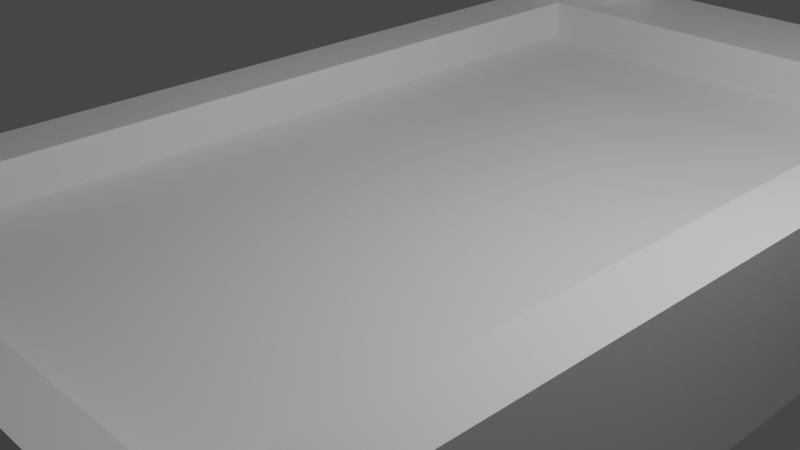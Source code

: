 # Source: megaboard.blend  (saved by Blender 2.93.20; exported with 4.5.12 LTS)
import bpy
from mathutils import Matrix  # noqa: F401  (used for matrix-valued properties, if any)

bpy.ops.wm.read_factory_settings(use_empty=True)
scene = bpy.context.scene
scene.name = 'Scene'

# ---- collections
col_collection = bpy.data.collections.new('Collection'); scene.collection.children.link(col_collection)

# ---- materials (node trees are filled in below, after node groups)
mat_material = bpy.data.materials.new('Material')
mat_material.alpha_threshold = 0.0
mat_material.use_transparent_shadow = False
mat_material.line_color = (0.0, 0.0, 0.0, 1.0)

# ---- material node trees
mat_material.use_nodes = True; mat_material.node_tree.nodes.clear()
_N = mat_material.node_tree.nodes; _L = mat_material.node_tree.links
n0 = _N.new('ShaderNodeOutputMaterial'); n0.name = 'Material Output'; n0.location = (300, 300)
n1 = _N.new('ShaderNodeBsdfPrincipled'); n1.name = 'Principled BSDF'; n1.location = (10, 300)
n1.distribution = 'GGX'
n1.subsurface_method = 'BURLEY'
n1.inputs[2].default_value = 0.4
n1.inputs[3].default_value = 1.45
n1.inputs[27].default_value = (0.0, 0.0, 0.0, 1.0)
n1.inputs[28].default_value = 1.0
_L.new(n1.outputs[0], n0.inputs[0])
n0.is_active_output = True

# ---- world
world_world = bpy.data.worlds.new('World'); scene.world = world_world
world_world.use_nodes = True; world_world.node_tree.nodes.clear()
_N = world_world.node_tree.nodes; _L = world_world.node_tree.links
n0 = _N.new('ShaderNodeOutputWorld'); n0.name = 'World Output'; n0.location = (300, 300)
n1 = _N.new('ShaderNodeBackground'); n1.name = 'Background'; n1.location = (10, 300)
n1.inputs[0].default_value = (0.05088, 0.05088, 0.05088, 1.0)
_L.new(n1.outputs[0], n0.inputs[0])
n0.is_active_output = True
world_world.color = (0.05088, 0.05088, 0.05088)
world_world.use_sun_shadow = False
world_world.sun_shadow_jitter_overblur = 0.0

# ---- cameras
cam_camera = bpy.data.cameras.new('Camera')
cam_camera.clip_end = 100.0
cam_camera.ortho_scale = 7.314

# ---- lights
light_light = bpy.data.lights.new('Light', 'POINT')
light_light.transmission_factor = 0.0
light_light.energy = 1000.0
light_light.shadow_soft_size = 0.1
light_light.shadow_maximum_resolution = 0.006
light_light.use_absolute_resolution = True

# ---- meshes
me_cube = bpy.data.meshes.new('Cube')
me_cube.from_pydata([(1.104, 1.622, 0.6154), (1.104, 1.622, -0.646), (1.104, -1.069, 0.6154), (1.104, -1.069, -0.646), (-1.104, 1.622, 0.6154), (-1.104, 1.622, -0.646), (-1.104, -1.069, 0.6154), (-1.104, -1.069, -0.646), (-1.104, -0.9612, -0.646), (1.104, -0.9612, 0.6154), (-1.104, -0.9612, 0.6154), (1.104, -0.9612, -0.646), (-1.104, 1.353, 0.6154), (1.104, 1.353, -0.646), (-1.104, 1.353, -0.646), (1.104, 1.353, 0.6154), (-6.422e-10, 1.622, -0.646), (-6.422e-10, -1.069, 0.6154), (-6.422e-10, -1.069, -0.646), (-6.422e-10, 1.622, 0.6154), (-6.422e-10, -0.9612, -0.6154), (-6.422e-10, -0.9612, 0.6154), (-6.422e-10, 1.353, 0.6154), (-6.422e-10, 1.353, -0.6154), (-0.5522, 1.622, -0.646), (-0.5522, -1.069, 0.6154), (-0.5522, -0.9612, -0.6154), (-0.5522, 1.353, -0.6154), (-0.5522, -1.069, -0.646), (-0.7387, 1.622, 0.6154), (-0.5522, -0.9612, 0.6154), (-0.7387, 1.353, 0.6154), (0.5522, -1.069, -0.646), (0.7387, 1.622, 0.6154), (0.5522, -0.9612, 0.6154), (0.7387, 1.353, 0.6154), (0.5522, 1.622, -0.646), (0.5522, -1.069, 0.6154), (0.5522, -0.9612, -0.6154), (0.5522, 1.353, -0.6154), (-1.104, 1.353, 2.47), (-1.104, 1.622, 2.47), (0.7387, 1.622, 2.47), (1.104, 1.622, 2.47), (1.104, 1.353, 2.47), (0.7387, 1.353, 2.47), (-0.7387, 1.622, 2.47), (-0.7387, 1.353, 2.47), (0.8283, -1.069, -0.646), (0.8283, 1.622, 0.6154), (0.8755, -0.9612, 0.6154), (0.8755, 1.353, 0.6154), (0.8283, 1.622, -0.646), (0.8283, -1.069, 0.6154), (0.8283, -0.9612, -0.646), (0.8283, 1.353, -0.646), (0.8283, 1.622, 2.47), (0.8283, 1.353, 2.47), (-0.8283, 1.622, -0.646), (-0.8283, -1.069, 0.6154), (-0.8283, -0.9612, -0.646), (-0.8283, 1.353, -0.646), (-0.8283, -1.069, -0.646), (-0.8283, 1.622, 0.6154), (-0.8756, -0.9612, 0.6154), (-0.8756, 1.353, 0.6154), (-0.8283, 1.622, 2.47), (-0.8283, 1.353, 2.47), (1.104, 1.622, -0.1885), (-1.104, -1.069, -0.1885), (1.104, -1.069, -0.1885), (-1.104, 1.622, -0.1885), (1.104, -0.9612, -0.1885), (-1.104, -0.9612, -0.1885), (1.104, 1.353, -0.1885), (-1.104, 1.353, -0.1885), (-6.422e-10, 1.622, -0.1885), (-6.422e-10, -1.069, -0.1885), (-0.5522, 1.622, -0.1885), (-0.5522, -1.069, -0.1885), (0.5522, -1.069, -0.1885), (0.5522, 1.622, -0.1885), (0.8283, -1.069, -0.1885), (0.8283, 1.622, -0.1885), (-0.8283, 1.622, -0.1885), (-0.8283, -1.069, -0.1885), (-1.104, -0.9612, -1.45), (-1.104, -1.069, -1.45), (-0.8283, 1.622, -1.45), (-1.104, 1.622, -1.45), (0.8283, -1.069, -1.45), (1.104, -1.069, -1.45), (1.104, 1.353, -1.45), (1.104, 1.622, -1.45), (-1.104, 1.353, -1.45), (1.104, -0.9612, -1.45), (-0.8283, -0.9612, -1.45), (-0.8283, 1.353, -1.45), (0.8283, 1.622, -1.45), (0.8283, -0.9612, -1.45), (0.8283, 1.353, -1.45), (-0.8283, -1.069, -1.45), (-0.5522, -0.9612, 0.117), (-6.422e-10, -0.9612, 0.117), (-0.5516, 1.535, 0.117), (-6.422e-10, 1.535, 0.117), (-0.8756, -0.9612, 0.117), (-0.8756, 1.535, 0.117), (0.5522, -0.9612, 0.117), (0.5522, 1.535, 0.117), (0.8755, -0.9612, 0.117), (0.8755, 1.535, 0.117), (-0.5838, 1.287, 0.6154), (-6.422e-10, 1.287, 0.6154), (-6.422e-10, 1.287, 0.117), (-0.8756, 1.287, 0.6154), (0.5837, 1.287, 0.6154), (0.8755, 1.287, 0.6154), (-0.5838, 1.287, 0.117), (-0.8756, 1.287, 0.117), (0.5837, 1.287, 0.117), (0.8755, 1.287, 0.117), (-1.104, 1.506, 0.6154), (1.104, 1.506, -0.646), (-1.104, 1.506, -0.646), (1.104, 1.506, 0.6154), (-6.422e-10, 1.506, -0.6307), (-6.422e-10, 1.506, 0.6154), (-0.5522, 1.506, -0.6307), (-0.7387, 1.506, 0.6154), (0.7387, 1.506, 0.6154), (0.5522, 1.506, -0.6307), (-1.104, 1.506, 2.47), (1.104, 1.506, 2.47), (-0.7387, 1.506, 2.47), (0.7387, 1.506, 2.47), (0.8283, 1.506, 2.47), (0.8283, 1.506, -0.646), (-0.8283, 1.506, 2.47), (-0.8283, 1.506, -0.646), (1.104, 1.506, -0.1885), (-1.104, 1.506, -0.1885), (1.104, 1.506, -1.45), (-1.104, 1.506, -1.45), (0.8283, 1.506, -1.45), (-0.8283, 1.506, -1.45), (-1.104, 1.583, 0.6154), (1.104, 1.583, -0.646), (-1.104, 1.583, 2.47), (-1.104, 1.583, -0.1885), (1.104, 1.583, -1.45), (-1.104, 1.583, -0.646), (1.104, 1.583, 0.6154), (-6.422e-10, 1.583, -0.6384), (-6.422e-10, 1.583, 0.6154), (-0.5522, 1.583, -0.6384), (-0.7387, 1.583, 0.6154), (0.7387, 1.583, 0.6154), (0.5522, 1.583, -0.6384), (1.104, 1.583, 2.47), (-0.7387, 1.583, 2.47), (0.7387, 1.583, 2.47), (0.8283, 1.583, 2.47), (0.8283, 1.583, -0.646), (-0.8283, 1.583, 2.47), (-0.8283, 1.583, -0.646), (1.104, 1.583, -0.1885), (-1.104, 1.583, -1.45), (0.8283, 1.583, -1.45), (-0.8283, 1.583, -1.45), (-0.7387, 1.583, 0.6154), (-0.7387, 1.506, 0.6154), (0.7387, 1.583, 0.6154), (0.7387, 1.506, 0.6154), (-0.7387, 1.583, 2.47), (-0.7387, 1.506, 2.47), (0.7387, 1.583, 2.47), (0.7387, 1.506, 2.47), (-0.6831, 1.506, 0.6154), (-0.6831, 1.353, 0.6154), (0.6831, 1.506, 0.6154), (0.6831, 1.353, 0.6154), (-0.6831, 1.506, 2.47), (-0.6831, 1.353, 2.47), (0.6831, 1.506, 2.47), (0.6831, 1.353, 2.47), (0.6831, 1.622, 2.47), (0.6831, 1.622, 0.6154), (-0.6831, 1.622, 2.47), (-0.6831, 1.622, 0.6154), (-0.6831, 1.583, 0.6154), (0.6831, 1.583, 0.6154), (-0.6831, 1.583, 2.47), (0.6831, 1.583, 2.47)], [], [(64, 10, 6, 59), (85, 59, 6, 69), (149, 146, 4, 71), (54, 55, 100, 99), (72, 9, 2, 70), (83, 49, 0, 68), (74, 15, 9, 72), (62, 7, 87, 101), (69, 6, 10, 73), (65, 12, 10, 64), (122, 12, 40, 132), (8, 14, 94, 86), (140, 125, 15, 74), (73, 10, 12, 75), (128, 126, 23, 27), (130, 127, 22, 35), (30, 21, 103, 102), (27, 23, 20, 26), (78, 29, 19, 76), (26, 20, 18, 28), (80, 37, 17, 77), (34, 21, 17, 37), (60, 26, 28, 62), (84, 63, 29, 78), (61, 27, 26, 60), (139, 128, 27, 61), (127, 129, 31, 22), (34, 50, 110, 108), (77, 17, 25, 79), (21, 30, 25, 17), (50, 34, 37, 53), (82, 53, 37, 80), (105, 109, 120, 114), (51, 15, 44, 57), (126, 131, 39, 23), (23, 39, 38, 20), (76, 19, 33, 81), (20, 38, 32, 18), (138, 132, 40, 67), (136, 135, 45, 57), (65, 31, 47, 67), (156, 29, 189, 190), (63, 4, 41, 66), (45, 135, 184, 185), (152, 0, 43, 159), (49, 33, 42, 56), (0, 49, 56, 43), (133, 136, 57, 44), (35, 51, 57, 45), (15, 51, 50, 9), (70, 2, 53, 82), (9, 50, 53, 2), (131, 137, 55, 39), (39, 55, 54, 38), (81, 33, 49, 83), (38, 54, 48, 32), (29, 63, 66, 46), (12, 65, 67, 40), (134, 138, 67, 47), (163, 52, 98, 168), (123, 13, 92, 142), (71, 4, 63, 84), (60, 62, 101, 96), (21, 34, 108, 103), (79, 25, 59, 85), (30, 64, 59, 25), (28, 79, 85, 62), (5, 71, 84, 58), (36, 81, 83, 52), (3, 70, 82, 48), (16, 76, 81, 36), (48, 82, 80, 32), (18, 77, 79, 28), (58, 84, 78, 24), (32, 80, 77, 18), (24, 78, 76, 16), (8, 73, 75, 14), (123, 140, 74, 13), (7, 69, 73, 8), (13, 74, 72, 11), (52, 83, 68, 1), (11, 72, 70, 3), (151, 149, 71, 5), (62, 85, 69, 7), (99, 95, 91, 90), (100, 92, 95, 99), (144, 142, 92, 100), (143, 145, 97, 94), (94, 97, 96, 86), (86, 96, 101, 87), (13, 11, 95, 92), (139, 61, 97, 145), (151, 5, 89, 167), (52, 1, 93, 98), (7, 8, 86, 87), (48, 54, 99, 90), (61, 60, 96, 97), (11, 3, 91, 95), (3, 48, 90, 91), (5, 58, 88, 89), (109, 105, 103, 108), (105, 104, 102, 103), (111, 109, 108, 110), (104, 107, 106, 102), (64, 30, 102, 106), (50, 51, 111, 110), (65, 64, 106, 107), (111, 51, 117, 121), (109, 111, 121, 120), (35, 22, 113, 116), (116, 113, 114, 120), (117, 116, 120, 121), (112, 115, 119, 118), (113, 112, 118, 114), (51, 35, 116, 117), (107, 104, 118, 119), (22, 31, 112, 113), (31, 65, 115, 112), (65, 107, 119, 115), (104, 105, 114, 118), (14, 124, 143, 94), (165, 139, 145, 169), (167, 169, 145, 143), (168, 150, 142, 144), (14, 75, 141, 124), (147, 166, 140, 123), (147, 123, 142, 150), (55, 137, 144, 100), (160, 164, 138, 134), (158, 163, 137, 131), (159, 162, 136, 133), (15, 125, 133, 44), (29, 46, 188, 189), (161, 157, 172, 176), (162, 161, 135, 136), (164, 148, 132, 138), (153, 158, 131, 126), (154, 156, 129, 127), (165, 155, 128, 139), (157, 154, 127, 130), (155, 153, 126, 128), (166, 152, 125, 140), (146, 122, 132, 148), (75, 12, 122, 141), (4, 146, 148, 41), (68, 0, 152, 166), (24, 16, 153, 155), (33, 19, 154, 157), (58, 24, 155, 165), (19, 29, 156, 154), (16, 36, 158, 153), (66, 41, 148, 164), (56, 42, 161, 162), (160, 156, 190, 192), (43, 56, 162, 159), (36, 52, 163, 158), (46, 66, 164, 160), (1, 147, 150, 93), (1, 68, 166, 147), (98, 93, 150, 168), (89, 88, 169, 167), (58, 165, 169, 88), (124, 151, 167, 143), (124, 141, 149, 151), (137, 163, 168, 144), (125, 152, 159, 133), (156, 160, 174, 170), (141, 122, 146, 149), (172, 173, 177, 176), (171, 170, 174, 175), (130, 135, 177, 173), (135, 161, 176, 177), (129, 156, 170, 171), (134, 129, 171, 175), (160, 134, 175, 174), (157, 130, 173, 172), (180, 181, 185, 184), (190, 189, 188, 192), (179, 178, 182, 183), (187, 191, 193, 186), (129, 134, 182, 178), (157, 161, 193, 191), (33, 157, 191, 187), (135, 130, 180, 184), (35, 45, 185, 181), (31, 129, 178, 179), (130, 35, 181, 180), (46, 160, 192, 188), (47, 31, 179, 183), (161, 42, 186, 193), (42, 33, 187, 186), (134, 47, 183, 182)])
_uv = me_cube.uv_layers.new(name='UVMap')
_uv.uv.foreach_set('vector', [0.8438, 0.7298, 0.875, 0.7298, 0.875, 0.75, 0.8438, 0.75, 0.5, 0.9688, 0.625, 0.9688, 0.625, 1.0, 0.5, 1.0, 0.5, 0.2344, 0.625, 0.2344, 0.625, 0.25, 0.5, 0.25, 0.3438, 0.7298, 0.3438, 0.5625, 0.3438, 0.5625, 0.3438, 0.7298, 0.5, 0.7298, 0.625, 0.7298, 0.625, 0.75, 0.5, 0.75, 0.5, 0.4688, 0.625, 0.4688, 0.625, 0.5, 0.5, 0.5, 0.5, 0.5625, 0.625, 0.5625, 0.625, 0.7298, 0.5, 0.7298, 0.375, 0.9688, 0.375, 1.0, 0.375, 1.0, 0.375, 0.9688, 0.5, 0.0, 0.625, 0.0, 0.625, 0.02024, 0.5, 0.02024, 0.8438, 0.5625, 0.875, 0.5625, 0.875, 0.7298, 0.8438, 0.7298, 0.625, 0.2188, 0.625, 0.1875, 0.625, 0.1875, 0.625, 0.2188, 0.375, 0.02024, 0.375, 0.1875, 0.375, 0.1875, 0.375, 0.02024, 0.5, 0.5312, 0.625, 0.5312, 0.625, 0.5625, 0.5, 0.5625, 0.5, 0.02024, 0.625, 0.02024, 0.625, 0.1875, 0.5, 0.1875, 0.1875, 0.5312, 0.25, 0.5312, 0.25, 0.5625, 0.1875, 0.5625, 0.6875, 0.5312, 0.75, 0.5312, 0.75, 0.5625, 0.6875, 0.5625, 0.8125, 0.7298, 0.75, 0.7298, 0.75, 0.7298, 0.8125, 0.7298, 0.1875, 0.5625, 0.25, 0.5625, 0.25, 0.7298, 0.1875, 0.7298, 0.5, 0.3125, 0.625, 0.3125, 0.625, 0.375, 0.5, 0.375, 0.1875, 0.7298, 0.25, 0.7298, 0.25, 0.75, 0.1875, 0.75, 0.5, 0.8125, 0.625, 0.8125, 0.625, 0.875, 0.5, 0.875, 0.6875, 0.7298, 0.75, 0.7298, 0.75, 0.75, 0.6875, 0.75, 0.1562, 0.7298, 0.1875, 0.7298, 0.1875, 0.75, 0.1562, 0.75, 0.5, 0.2812, 0.625, 0.2812, 0.625, 0.3125, 0.5, 0.3125, 0.1562, 0.5625, 0.1875, 0.5625, 0.1875, 0.7298, 0.1562, 0.7298, 0.1562, 0.5312, 0.1875, 0.5312, 0.1875, 0.5625, 0.1562, 0.5625, 0.75, 0.5312, 0.8125, 0.5312, 0.8125, 0.5625, 0.75, 0.5625, 0.6875, 0.7298, 0.6562, 0.7298, 0.6562, 0.7298, 0.6875, 0.7298, 0.5, 0.875, 0.625, 0.875, 0.625, 0.9375, 0.5, 0.9375, 0.75, 0.7298, 0.8125, 0.7298, 0.8125, 0.75, 0.75, 0.75, 0.6562, 0.7298, 0.6875, 0.7298, 0.6875, 0.75, 0.6562, 0.75, 0.5, 0.7812, 0.625, 0.7812, 0.625, 0.8125, 0.5, 0.8125, 0.75, 0.5625, 0.6875, 0.5625, 0.6875, 0.5625, 0.75, 0.5625, 0.6562, 0.5625, 0.625, 0.5625, 0.625, 0.5625, 0.6562, 0.5625, 0.25, 0.5312, 0.3125, 0.5312, 0.3125, 0.5625, 0.25, 0.5625, 0.25, 0.5625, 0.3125, 0.5625, 0.3125, 0.7298, 0.25, 0.7298, 0.5, 0.375, 0.625, 0.375, 0.625, 0.4375, 0.5, 0.4375, 0.25, 0.7298, 0.3125, 0.7298, 0.3125, 0.75, 0.25, 0.75, 0.8438, 0.5312, 0.875, 0.5312, 0.875, 0.5625, 0.8438, 0.5625, 0.6562, 0.5312, 0.6875, 0.5312, 0.6875, 0.5625, 0.6562, 0.5625, 0.8438, 0.5625, 0.8125, 0.5625, 0.8125, 0.5625, 0.8438, 0.5625, 0.8125, 0.5156, 0.8125, 0.5, 0.8125, 0.5, 0.8125, 0.5156, 0.625, 0.2812, 0.625, 0.25, 0.625, 0.25, 0.625, 0.2812, 0.6875, 0.5625, 0.6875, 0.5312, 0.6875, 0.5312, 0.6875, 0.5625, 0.625, 0.5156, 0.625, 0.5, 0.625, 0.5, 0.625, 0.5156, 0.625, 0.4688, 0.625, 0.4375, 0.625, 0.4375, 0.625, 0.4688, 0.625, 0.5, 0.625, 0.4688, 0.625, 0.4688, 0.625, 0.5, 0.625, 0.5312, 0.6562, 0.5312, 0.6562, 0.5625, 0.625, 0.5625, 0.6875, 0.5625, 0.6562, 0.5625, 0.6562, 0.5625, 0.6875, 0.5625, 0.625, 0.5625, 0.6562, 0.5625, 0.6562, 0.7298, 0.625, 0.7298, 0.5, 0.75, 0.625, 0.75, 0.625, 0.7812, 0.5, 0.7812, 0.625, 0.7298, 0.6562, 0.7298, 0.6562, 0.75, 0.625, 0.75, 0.3125, 0.5312, 0.3438, 0.5312, 0.3438, 0.5625, 0.3125, 0.5625, 0.3125, 0.5625, 0.3438, 0.5625, 0.3438, 0.7298, 0.3125, 0.7298, 0.5, 0.4375, 0.625, 0.4375, 0.625, 0.4688, 0.5, 0.4688, 0.3125, 0.7298, 0.3438, 0.7298, 0.3438, 0.75, 0.3125, 0.75, 0.625, 0.3125, 0.625, 0.2812, 0.625, 0.2812, 0.625, 0.3125, 0.875, 0.5625, 0.8438, 0.5625, 0.8438, 0.5625, 0.875, 0.5625, 0.8125, 0.5312, 0.8438, 0.5312, 0.8438, 0.5625, 0.8125, 0.5625, 0.3438, 0.5156, 0.3438, 0.5, 0.3438, 0.5, 0.3438, 0.5156, 0.375, 0.5312, 0.375, 0.5625, 0.375, 0.5625, 0.375, 0.5312, 0.5, 0.25, 0.625, 0.25, 0.625, 0.2812, 0.5, 0.2812, 0.1562, 0.7298, 0.1562, 0.75, 0.1562, 0.75, 0.1563, 0.7298, 0.75, 0.7298, 0.6875, 0.7298, 0.6875, 0.7298, 0.75, 0.7298, 0.5, 0.9375, 0.625, 0.9375, 0.625, 0.9688, 0.5, 0.9688, 0.8125, 0.7298, 0.8438, 0.7298, 0.8438, 0.75, 0.8125, 0.75, 0.375, 0.9375, 0.5, 0.9375, 0.5, 0.9688, 0.375, 0.9688, 0.375, 0.25, 0.5, 0.25, 0.5, 0.2812, 0.375, 0.2812, 0.375, 0.4375, 0.5, 0.4375, 0.5, 0.4688, 0.375, 0.4688, 0.375, 0.75, 0.5, 0.75, 0.5, 0.7812, 0.375, 0.7812, 0.375, 0.375, 0.5, 0.375, 0.5, 0.4375, 0.375, 0.4375, 0.375, 0.7812, 0.5, 0.7812, 0.5, 0.8125, 0.375, 0.8125, 0.375, 0.875, 0.5, 0.875, 0.5, 0.9375, 0.375, 0.9375, 0.375, 0.2812, 0.5, 0.2812, 0.5, 0.3125, 0.375, 0.3125, 0.375, 0.8125, 0.5, 0.8125, 0.5, 0.875, 0.375, 0.875, 0.375, 0.3125, 0.5, 0.3125, 0.5, 0.375, 0.375, 0.375, 0.375, 0.02024, 0.5, 0.02024, 0.5, 0.1875, 0.375, 0.1875, 0.375, 0.5312, 0.5, 0.5312, 0.5, 0.5625, 0.375, 0.5625, 0.375, 0.0, 0.5, 0.0, 0.5, 0.02024, 0.375, 0.02024, 0.375, 0.5625, 0.5, 0.5625, 0.5, 0.7298, 0.375, 0.7298, 0.375, 0.4688, 0.5, 0.4688, 0.5, 0.5, 0.375, 0.5, 0.375, 0.7298, 0.5, 0.7298, 0.5, 0.75, 0.375, 0.75, 0.375, 0.2344, 0.5, 0.2344, 0.5, 0.25, 0.375, 0.25, 0.375, 0.9688, 0.5, 0.9688, 0.5, 1.0, 0.375, 1.0, 0.3438, 0.7298, 0.375, 0.7298, 0.375, 0.75, 0.3438, 0.75, 0.3438, 0.5625, 0.375, 0.5625, 0.375, 0.7298, 0.3438, 0.7298, 0.3438, 0.5312, 0.375, 0.5312, 0.375, 0.5625, 0.3438, 0.5625, 0.125, 0.5312, 0.1562, 0.5312, 0.1562, 0.5625, 0.125, 0.5625, 0.125, 0.5625, 0.1562, 0.5625, 0.1563, 0.7298, 0.125, 0.7298, 0.125, 0.7298, 0.1563, 0.7298, 0.1562, 0.75, 0.125, 0.75, 0.375, 0.5625, 0.375, 0.7298, 0.375, 0.7298, 0.375, 0.5625, 0.1562, 0.5312, 0.1562, 0.5625, 0.1562, 0.5625, 0.1562, 0.5312, 0.375, 0.2344, 0.375, 0.25, 0.375, 0.25, 0.375, 0.2344, 0.375, 0.4688, 0.375, 0.5, 0.375, 0.5, 0.375, 0.4688, 0.375, 0.0, 0.375, 0.02024, 0.375, 0.02024, 0.375, 0.0, 0.3438, 0.75, 0.3438, 0.7298, 0.3438, 0.7298, 0.3438, 0.75, 0.1562, 0.5625, 0.1562, 0.7298, 0.1563, 0.7298, 0.1562, 0.5625, 0.375, 0.7298, 0.375, 0.75, 0.375, 0.75, 0.375, 0.7298, 0.375, 0.75, 0.375, 0.7812, 0.375, 0.7812, 0.375, 0.75, 0.375, 0.25, 0.375, 0.2812, 0.375, 0.2812, 0.375, 0.25, 0.6875, 0.5625, 0.75, 0.5625, 0.75, 0.7298, 0.6875, 0.7298, 0.75, 0.5625, 0.8125, 0.5625, 0.8125, 0.7298, 0.75, 0.7298, 0.6562, 0.5625, 0.6875, 0.5625, 0.6875, 0.7298, 0.6562, 0.7298, 0.8125, 0.5625, 0.8438, 0.5625, 0.8438, 0.7298, 0.8125, 0.7298, 0.8438, 0.7298, 0.8125, 0.7298, 0.8125, 0.7298, 0.8438, 0.7298, 0.6562, 0.7298, 0.6562, 0.5625, 0.6562, 0.5625, 0.6562, 0.7298, 0.8438, 0.5625, 0.8438, 0.7298, 0.8438, 0.7298, 0.8438, 0.5625, 0.6562, 0.5625, 0.6562, 0.5625, 0.6562, 0.5625, 0.6562, 0.5625, 0.6875, 0.5625, 0.6562, 0.5625, 0.6562, 0.5625, 0.6875, 0.5625, 0.6875, 0.5625, 0.75, 0.5625, 0.75, 0.5625, 0.6875, 0.5625, 0.6875, 0.5625, 0.75, 0.5625, 0.75, 0.5625, 0.6875, 0.5625, 0.6562, 0.5625, 0.6875, 0.5625, 0.6875, 0.5625, 0.6562, 0.5625, 0.8125, 0.5625, 0.8438, 0.5625, 0.8438, 0.5625, 0.8125, 0.5625, 0.75, 0.5625, 0.8125, 0.5625, 0.8125, 0.5625, 0.75, 0.5625, 0.6562, 0.5625, 0.6875, 0.5625, 0.6875, 0.5625, 0.6562, 0.5625, 0.8438, 0.5625, 0.8125, 0.5625, 0.8125, 0.5625, 0.8438, 0.5625, 0.75, 0.5625, 0.8125, 0.5625, 0.8125, 0.5625, 0.75, 0.5625, 0.8125, 0.5625, 0.8438, 0.5625, 0.8438, 0.5625, 0.8125, 0.5625, 0.8438, 0.5625, 0.8438, 0.5625, 0.8438, 0.5625, 0.8438, 0.5625, 0.8125, 0.5625, 0.75, 0.5625, 0.75, 0.5625, 0.8125, 0.5625, 0.375, 0.1875, 0.375, 0.2188, 0.375, 0.2188, 0.375, 0.1875, 0.1562, 0.5156, 0.1562, 0.5312, 0.1562, 0.5312, 0.1562, 0.5156, 0.125, 0.5156, 0.1562, 0.5156, 0.1562, 0.5312, 0.125, 0.5312, 0.3438, 0.5156, 0.375, 0.5156, 0.375, 0.5312, 0.3438, 0.5312, 0.375, 0.1875, 0.5, 0.1875, 0.5, 0.2188, 0.375, 0.2188, 0.375, 0.5156, 0.5, 0.5156, 0.5, 0.5312, 0.375, 0.5312, 0.375, 0.5156, 0.375, 0.5312, 0.375, 0.5312, 0.375, 0.5156, 0.3438, 0.5625, 0.3438, 0.5312, 0.3438, 0.5312, 0.3438, 0.5625, 0.8125, 0.5156, 0.8438, 0.5156, 0.8438, 0.5312, 0.8125, 0.5312, 0.3125, 0.5156, 0.3438, 0.5156, 0.3438, 0.5312, 0.3125, 0.5312, 0.625, 0.5156, 0.6562, 0.5156, 0.6562, 0.5312, 0.625, 0.5312, 0.625, 0.5625, 0.625, 0.5312, 0.625, 0.5312, 0.625, 0.5625, 0.625, 0.3125, 0.625, 0.3125, 0.625, 0.3125, 0.625, 0.3125, 0.6875, 0.5156, 0.6875, 0.5156, 0.6875, 0.5156, 0.6875, 0.5156, 0.6562, 0.5156, 0.6875, 0.5156, 0.6875, 0.5312, 0.6562, 0.5312, 0.8438, 0.5156, 0.875, 0.5156, 0.875, 0.5312, 0.8438, 0.5312, 0.25, 0.5156, 0.3125, 0.5156, 0.3125, 0.5312, 0.25, 0.5312, 0.75, 0.5156, 0.8125, 0.5156, 0.8125, 0.5312, 0.75, 0.5312, 0.1562, 0.5156, 0.1875, 0.5156, 0.1875, 0.5312, 0.1562, 0.5312, 0.6875, 0.5156, 0.75, 0.5156, 0.75, 0.5312, 0.6875, 0.5312, 0.1875, 0.5156, 0.25, 0.5156, 0.25, 0.5312, 0.1875, 0.5312, 0.5, 0.5156, 0.625, 0.5156, 0.625, 0.5312, 0.5, 0.5312, 0.625, 0.2344, 0.625, 0.2188, 0.625, 0.2188, 0.625, 0.2344, 0.5, 0.1875, 0.625, 0.1875, 0.625, 0.2188, 0.5, 0.2188, 0.625, 0.25, 0.625, 0.2344, 0.625, 0.2344, 0.625, 0.25, 0.5, 0.5, 0.625, 0.5, 0.625, 0.5156, 0.5, 0.5156, 0.1875, 0.5, 0.25, 0.5, 0.25, 0.5156, 0.1875, 0.5156, 0.6875, 0.5, 0.75, 0.5, 0.75, 0.5156, 0.6875, 0.5156, 0.1562, 0.5, 0.1875, 0.5, 0.1875, 0.5156, 0.1562, 0.5156, 0.75, 0.5, 0.8125, 0.5, 0.8125, 0.5156, 0.75, 0.5156, 0.25, 0.5, 0.3125, 0.5, 0.3125, 0.5156, 0.25, 0.5156, 0.8438, 0.5, 0.875, 0.5, 0.875, 0.5156, 0.8438, 0.5156, 0.6562, 0.5, 0.6875, 0.5, 0.6875, 0.5156, 0.6562, 0.5156, 0.8125, 0.5156, 0.8125, 0.5156, 0.8125, 0.5156, 0.8125, 0.5156, 0.625, 0.5, 0.6562, 0.5, 0.6562, 0.5156, 0.625, 0.5156, 0.3125, 0.5, 0.3438, 0.5, 0.3438, 0.5156, 0.3125, 0.5156, 0.8125, 0.5, 0.8438, 0.5, 0.8438, 0.5156, 0.8125, 0.5156, 0.375, 0.5, 0.375, 0.5156, 0.375, 0.5156, 0.375, 0.5, 0.375, 0.5, 0.5, 0.5, 0.5, 0.5156, 0.375, 0.5156, 0.3438, 0.5, 0.375, 0.5, 0.375, 0.5156, 0.3438, 0.5156, 0.125, 0.5, 0.1562, 0.5, 0.1562, 0.5156, 0.125, 0.5156, 0.1562, 0.5, 0.1562, 0.5156, 0.1562, 0.5156, 0.1562, 0.5, 0.375, 0.2188, 0.375, 0.2344, 0.375, 0.2344, 0.375, 0.2188, 0.375, 0.2188, 0.5, 0.2188, 0.5, 0.2344, 0.375, 0.2344, 0.3438, 0.5312, 0.3438, 0.5156, 0.3438, 0.5156, 0.3438, 0.5312, 0.625, 0.5312, 0.625, 0.5156, 0.625, 0.5156, 0.625, 0.5312, 0.8125, 0.5156, 0.8125, 0.5156, 0.8125, 0.5156, 0.8125, 0.5156, 0.5, 0.2188, 0.625, 0.2188, 0.625, 0.2344, 0.5, 0.2344, 0.6875, 0.5156, 0.6875, 0.5312, 0.6875, 0.5312, 0.6875, 0.5156, 0.8125, 0.5312, 0.8125, 0.5156, 0.8125, 0.5156, 0.8125, 0.5312, 0.6875, 0.5312, 0.6875, 0.5312, 0.6875, 0.5312, 0.6875, 0.5312, 0.6875, 0.5312, 0.6875, 0.5156, 0.6875, 0.5156, 0.6875, 0.5312, 0.8125, 0.5312, 0.8125, 0.5156, 0.8125, 0.5156, 0.8125, 0.5312, 0.8125, 0.5312, 0.8125, 0.5312, 0.8125, 0.5312, 0.8125, 0.5312, 0.8125, 0.5156, 0.8125, 0.5312, 0.8125, 0.5312, 0.8125, 0.5156, 0.6875, 0.5156, 0.6875, 0.5312, 0.6875, 0.5312, 0.6875, 0.5156, 0.6875, 0.5312, 0.6875, 0.5625, 0.6875, 0.5625, 0.6875, 0.5312, 0.8125, 0.5156, 0.8125, 0.5, 0.8125, 0.5, 0.8125, 0.5156, 0.8125, 0.5625, 0.8125, 0.5312, 0.8125, 0.5312, 0.8125, 0.5625, 0.6875, 0.5, 0.6875, 0.5156, 0.6875, 0.5156, 0.6875, 0.5, 0.8125, 0.5312, 0.8125, 0.5312, 0.8125, 0.5312, 0.8125, 0.5312, 0.6875, 0.5156, 0.6875, 0.5156, 0.6875, 0.5156, 0.6875, 0.5156, 0.6875, 0.5, 0.6875, 0.5156, 0.6875, 0.5156, 0.6875, 0.5, 0.6875, 0.5312, 0.6875, 0.5312, 0.6875, 0.5312, 0.6875, 0.5312, 0.6875, 0.5625, 0.6875, 0.5625, 0.6875, 0.5625, 0.6875, 0.5625, 0.8125, 0.5625, 0.8125, 0.5312, 0.8125, 0.5312, 0.8125, 0.5625, 0.6875, 0.5312, 0.6875, 0.5625, 0.6875, 0.5625, 0.6875, 0.5312, 0.8125, 0.5, 0.8125, 0.5156, 0.8125, 0.5156, 0.8125, 0.5, 0.8125, 0.5625, 0.8125, 0.5625, 0.8125, 0.5625, 0.8125, 0.5625, 0.6875, 0.5156, 0.6875, 0.5, 0.6875, 0.5, 0.6875, 0.5156, 0.625, 0.4375, 0.625, 0.4375, 0.625, 0.4375, 0.625, 0.4375, 0.8125, 0.5312, 0.8125, 0.5625, 0.8125, 0.5625, 0.8125, 0.5312])
me_cube.materials.append(mat_material)
me_cube.use_remesh_preserve_volume = False
me_cube.use_remesh_preserve_attributes = False
me_cube.use_mirror_vertex_groups = False
me_cube.update()

# ---- objects
ob_cube = bpy.data.objects.new('Cube', me_cube)
ob_light = bpy.data.objects.new('Light', light_light)
ob_camera = bpy.data.objects.new('Camera', cam_camera)

# ---- transforms, parenting, visibility, modifiers, constraints
ob_cube.location = (0.0, 0.0, 0.0)
ob_cube.scale = (3.122, 4.503, 1.0)
ob_cube.lock_rotations_4d = False
ob_cube.empty_display_type = 'ARROWS'
ob_cube.lineart.crease_threshold = 0.0
ob_light.location = (4.076, 1.005, 5.904)
ob_light.rotation_euler = (0.6503, 0.05522, 1.866)
ob_light.lock_rotations_4d = False
ob_light.empty_display_type = 'ARROWS'
ob_light.color = (0.0, 0.0, 0.0, 0.0)
ob_light.lineart.crease_threshold = 0.0
ob_camera.location = (7.359, -6.926, 4.958)
ob_camera.rotation_euler = (1.109, 0.0, 0.8149)
ob_camera.lock_rotations_4d = False
ob_camera.empty_display_type = 'ARROWS'
ob_camera.color = (0.0, 0.0, 0.0, 0.0)
ob_camera.display_type = 'WIRE'
ob_camera.lineart.crease_threshold = 0.0

# ---- collection membership
col_collection.objects.link(ob_cube)
col_collection.objects.link(ob_light)
col_collection.objects.link(ob_camera)

# ---- scene / render settings (as saved in the file)
scene.camera = ob_camera
scene.frame_start = 1; scene.frame_end = 250; scene.frame_set(1)
scene.render.engine = 'BLENDER_EEVEE_NEXT'
scene.cycles.use_denoising = False
scene.cycles.samples = 128
scene.cycles.sampling_pattern = 'TABULATED_SOBOL'
scene.cycles.use_adaptive_sampling = False
scene.cycles.use_light_tree = False
scene.view_settings.view_transform = 'Filmic'
bpy.context.view_layer.update()
